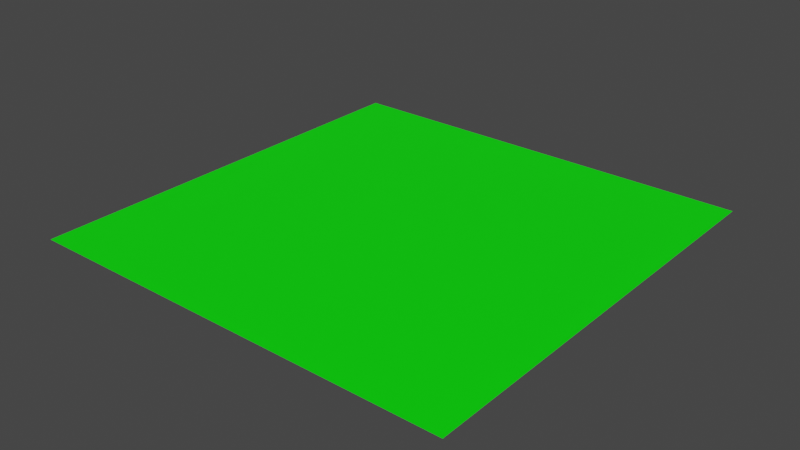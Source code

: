 # Source: RoadNone.blend  (saved by Blender 3.2.14; exported with 4.5.12 LTS)
import bpy
from mathutils import Matrix  # noqa: F401  (used for matrix-valued properties, if any)

bpy.ops.wm.read_factory_settings(use_empty=True)
scene = bpy.context.scene
scene.name = 'Scene'

# ---- collections
col_collection = bpy.data.collections.new('Collection'); scene.collection.children.link(col_collection)

# ---- materials (node trees are filled in below, after node groups)
mat_road = bpy.data.materials.new('Road')
mat_road.use_transparent_shadow = False
mat_grass = bpy.data.materials.new('Grass')
mat_grass.use_transparent_shadow = False

# ---- material node trees
mat_road.use_nodes = True; mat_road.node_tree.nodes.clear()
_N = mat_road.node_tree.nodes; _L = mat_road.node_tree.links
n0 = _N.new('ShaderNodeBsdfPrincipled'); n0.name = 'Principled BSDF'; n0.location = (10, 300)
n0.distribution = 'GGX'
n0.subsurface_method = 'RANDOM_WALK_SKIN'
n0.inputs[0].default_value = (0.0, 0.0, 0.0, 1.0)
n0.inputs[3].default_value = 1.45
n0.inputs[27].default_value = (0.0, 0.0, 0.0, 1.0)
n0.inputs[28].default_value = 1.0
n1 = _N.new('ShaderNodeOutputMaterial'); n1.name = 'Material Output'; n1.location = (300, 300)
_L.new(n0.outputs[0], n1.inputs[0])
n1.is_active_output = True
mat_grass.use_nodes = True; mat_grass.node_tree.nodes.clear()
_N = mat_grass.node_tree.nodes; _L = mat_grass.node_tree.links
n0 = _N.new('ShaderNodeBsdfPrincipled'); n0.name = 'Principled BSDF'; n0.location = (10, 300)
n0.distribution = 'GGX'
n0.subsurface_method = 'RANDOM_WALK_SKIN'
n0.inputs[0].default_value = (0.0, 1.0, 0.0, 1.0)
n0.inputs[3].default_value = 1.45
n0.inputs[27].default_value = (0.0, 0.0, 0.0, 1.0)
n0.inputs[28].default_value = 1.0
n1 = _N.new('ShaderNodeOutputMaterial'); n1.name = 'Material Output'; n1.location = (300, 300)
_L.new(n0.outputs[0], n1.inputs[0])
n1.is_active_output = True

# ---- world
world_world = bpy.data.worlds.new('World'); scene.world = world_world
world_world.use_nodes = True; world_world.node_tree.nodes.clear()
_N = world_world.node_tree.nodes; _L = world_world.node_tree.links
n0 = _N.new('ShaderNodeOutputWorld'); n0.name = 'World Output'; n0.location = (300, 300)
n1 = _N.new('ShaderNodeBackground'); n1.name = 'Background'; n1.location = (10, 300)
n1.inputs[0].default_value = (0.05088, 0.05088, 0.05088, 1.0)
_L.new(n1.outputs[0], n0.inputs[0])
n0.is_active_output = True
world_world.color = (0.05088, 0.05088, 0.05088)
world_world.use_sun_shadow = False
world_world.sun_shadow_jitter_overblur = 0.0

# ---- meshes
me_plane_002 = bpy.data.meshes.new('Plane.002')
me_plane_002.from_pydata([(-21.0, -21.0, 1.0), (21.0, -21.0, 1.0), (21.0, 21.0, 1.0), (-21.0, 21.0, 1.0), (-21.0, -4.0, 1.0), (21.0, 4.0, 1.0), (-21.0, 4.0, 1.0), (21.0, -4.0, 1.0), (4.0, -21.0, 1.0), (4.0, 21.0, 1.0)], [], [(7, 5, 2, 9, 3, 6, 4, 0, 8, 1)])
me_plane_002.polygons.foreach_set('material_index', [1])
_uv = me_plane_002.uv_layers.new(name='UVMap')
_uv.uv.foreach_set('vector', [1.0, 0.225, 1.0, 0.45, 1.0, 1.0, 0.6, 1.0, 0.0, 1.0, 0.0, 0.45, 0.0, 0.225, 0.0, 0.0, 0.6, 0.0, 1.0, 0.0])
me_plane_002.materials.append(mat_road)
me_plane_002.materials.append(mat_grass)
me_plane_002.update()

# ---- objects
ob_plane = bpy.data.objects.new('Plane', me_plane_002)

# ---- transforms, parenting, visibility, modifiers, constraints
ob_plane.location = (0.0, 0.0, 0.0)

# ---- collection membership
col_collection.objects.link(ob_plane)

# ---- scene / render settings (as saved in the file)
scene.frame_start = 1; scene.frame_end = 250; scene.frame_set(1)
scene.render.engine = 'BLENDER_EEVEE_NEXT'
scene.cycles.sampling_pattern = 'TABULATED_SOBOL'
scene.cycles.use_light_tree = False
scene.view_settings.view_transform = 'Filmic'
bpy.context.view_layer.update()

# ---- added for rendering (the .blend has no active camera and no usable light): camera, sun
cam_auto = bpy.data.cameras.new('AutoCamera')
cam_auto.lens = 50.0
cam_auto.sensor_width = 36.0
cam_auto.clip_end = 1000.0
ob_auto_camera = bpy.data.objects.new('AutoCamera', cam_auto)
scene.collection.objects.link(ob_auto_camera)
ob_auto_camera.location = (54.9555, -65.9466, 44.9644)
ob_auto_camera.rotation_euler = (1.09748, -7.21219e-08, 0.694738)
scene.camera = ob_auto_camera
light_auto_sun = bpy.data.lights.new('AutoSun', 'SUN')
light_auto_sun.energy = 3.0
light_auto_sun.angle = 0.0523599
ob_auto_sun = bpy.data.objects.new('AutoSun', light_auto_sun)
scene.collection.objects.link(ob_auto_sun)
ob_auto_sun.rotation_euler = (0.872665, 0.174533, 0.523599)
bpy.context.view_layer.update()
